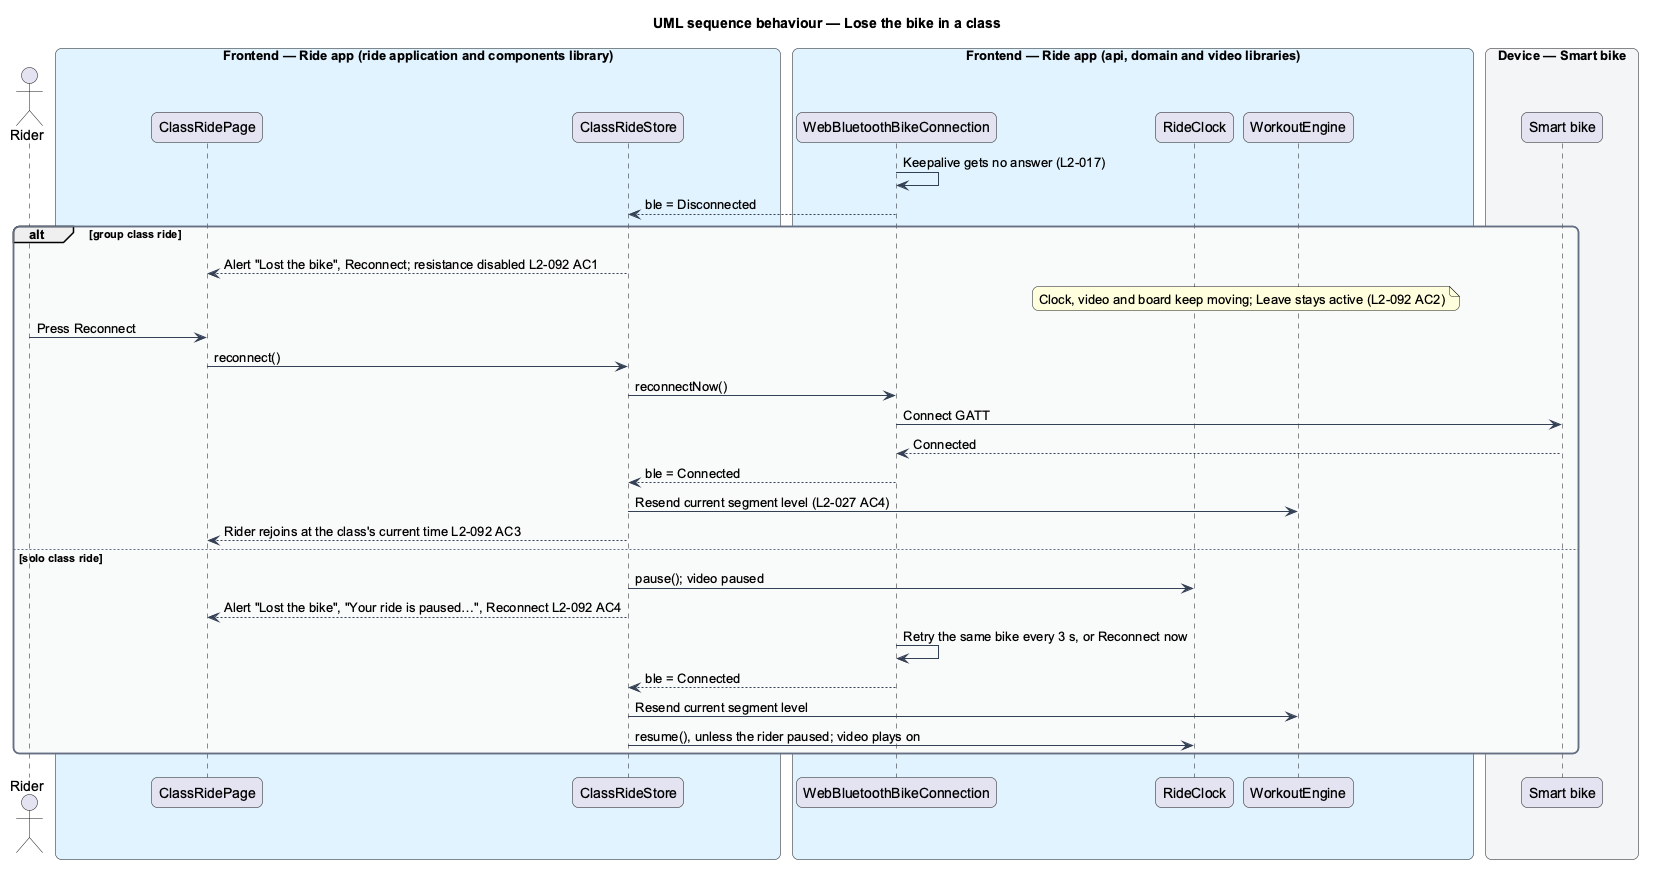

The diagram above was rendered by PlantUML. Its source (embedded in the PNG):
@startuml
title UML sequence behaviour — Lose the bike in a class
skinparam backgroundColor #FFFFFF
skinparam shadowing false
skinparam roundcorner 12
skinparam defaultFontName Arial
skinparam ArrowColor #344054
skinparam rectangle {
  BorderColor #344054
  FontColor #101828
}
skinparam package {
  BorderColor #667085
  FontColor #101828
  BackgroundColor #F9FAFB
}
actor "Rider" as rider
box "Frontend — Ride app (ride application and components library)" #E0F2FE
  participant "ClassRidePage" as page
  participant "ClassRideStore" as store
end box
box "Frontend — Ride app (api, domain and video libraries)" #E0F2FE
  participant "WebBluetoothBikeConnection" as conn
  participant "RideClock" as clock
  participant "WorkoutEngine" as engine
end box
box "Device — Smart bike" #F2F4F7
  participant "Smart bike" as bike
end box
conn -> conn : Keepalive gets no answer (L2-017)
conn --> store : ble = Disconnected
alt group class ride
  store --> page : Alert "Lost the bike", Reconnect; resistance disabled L2-092 AC1
  note over clock, engine : Clock, video and board keep moving; Leave stays active (L2-092 AC2)
  rider -> page : Press Reconnect
  page -> store : reconnect()
  store -> conn : reconnectNow()
  conn -> bike : Connect GATT
  bike --> conn : Connected
  conn --> store : ble = Connected
  store -> engine : Resend current segment level (L2-027 AC4)
  store --> page : Rider rejoins at the class's current time L2-092 AC3
else solo class ride
  store -> clock : pause(); video paused
  store --> page : Alert "Lost the bike", "Your ride is paused…", Reconnect L2-092 AC4
  conn -> conn : Retry the same bike every 3 s, or Reconnect now
  conn --> store : ble = Connected
  store -> engine : Resend current segment level
  store -> clock : resume(), unless the rider paused; video plays on
end
@enduml